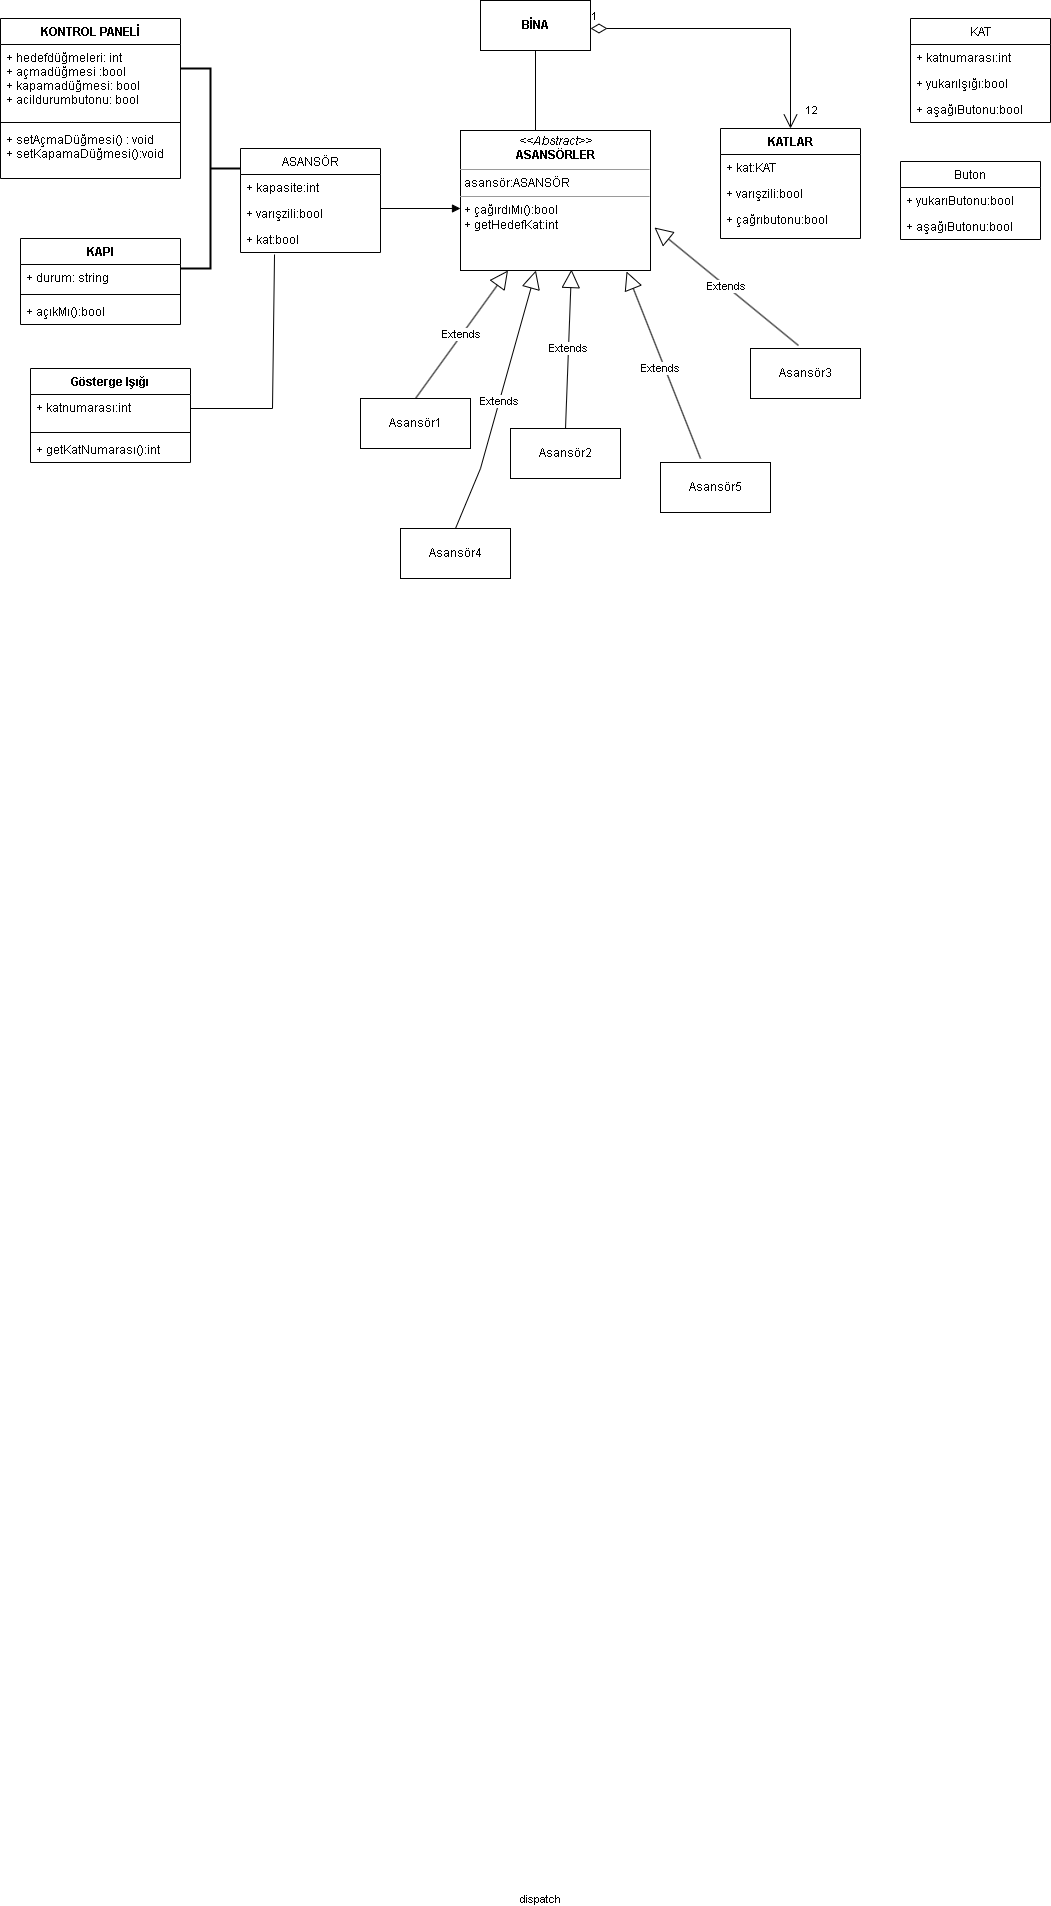

The diagram above was exported from draw.io. Its source (the exported page's mxGraphModel, read from the mxfile embedded in the PNG):
<mxGraphModel dx="1422" dy="794" grid="1" gridSize="10" guides="1" tooltips="1" connect="1" arrows="1" fold="1" page="1" pageScale="1" pageWidth="827" pageHeight="1169" math="0" shadow="0">
  <root>
    <mxCell id="0" />
    <mxCell id="1" parent="0" />
    <mxCell id="yZfhJpadTgweCGuGi9N_-1" value="KONTROL PANELİ" style="swimlane;fontStyle=1;align=center;verticalAlign=top;childLayout=stackLayout;horizontal=1;startSize=26;horizontalStack=0;resizeParent=1;resizeParentMax=0;resizeLast=0;collapsible=1;marginBottom=0;" vertex="1" parent="1">
      <mxGeometry y="80" width="180" height="160" as="geometry" />
    </mxCell>
    <mxCell id="yZfhJpadTgweCGuGi9N_-2" value="+ hedefdüğmeleri: int&#10;+ açmadüğmesi :bool&#10;+ kapamadüğmesi: bool&#10;+ acildurumbutonu: bool" style="text;strokeColor=none;fillColor=none;align=left;verticalAlign=top;spacingLeft=4;spacingRight=4;overflow=hidden;rotatable=0;points=[[0,0.5],[1,0.5]];portConstraint=eastwest;" vertex="1" parent="yZfhJpadTgweCGuGi9N_-1">
      <mxGeometry y="26" width="180" height="74" as="geometry" />
    </mxCell>
    <mxCell id="yZfhJpadTgweCGuGi9N_-3" value="" style="line;strokeWidth=1;fillColor=none;align=left;verticalAlign=middle;spacingTop=-1;spacingLeft=3;spacingRight=3;rotatable=0;labelPosition=right;points=[];portConstraint=eastwest;strokeColor=inherit;" vertex="1" parent="yZfhJpadTgweCGuGi9N_-1">
      <mxGeometry y="100" width="180" height="8" as="geometry" />
    </mxCell>
    <mxCell id="yZfhJpadTgweCGuGi9N_-4" value="+ setAçmaDüğmesi() : void&#10;+ setKapamaDüğmesi():void" style="text;strokeColor=none;fillColor=none;align=left;verticalAlign=top;spacingLeft=4;spacingRight=4;overflow=hidden;rotatable=0;points=[[0,0.5],[1,0.5]];portConstraint=eastwest;" vertex="1" parent="yZfhJpadTgweCGuGi9N_-1">
      <mxGeometry y="108" width="180" height="52" as="geometry" />
    </mxCell>
    <mxCell id="yZfhJpadTgweCGuGi9N_-5" value="Gösterge Işığı" style="swimlane;fontStyle=1;align=center;verticalAlign=top;childLayout=stackLayout;horizontal=1;startSize=26;horizontalStack=0;resizeParent=1;resizeParentMax=0;resizeLast=0;collapsible=1;marginBottom=0;" vertex="1" parent="1">
      <mxGeometry x="30" y="430" width="160" height="94" as="geometry" />
    </mxCell>
    <mxCell id="yZfhJpadTgweCGuGi9N_-6" value="+ katnumarası:int" style="text;strokeColor=none;fillColor=none;align=left;verticalAlign=top;spacingLeft=4;spacingRight=4;overflow=hidden;rotatable=0;points=[[0,0.5],[1,0.5]];portConstraint=eastwest;" vertex="1" parent="yZfhJpadTgweCGuGi9N_-5">
      <mxGeometry y="26" width="160" height="34" as="geometry" />
    </mxCell>
    <mxCell id="yZfhJpadTgweCGuGi9N_-7" value="" style="line;strokeWidth=1;fillColor=none;align=left;verticalAlign=middle;spacingTop=-1;spacingLeft=3;spacingRight=3;rotatable=0;labelPosition=right;points=[];portConstraint=eastwest;strokeColor=inherit;" vertex="1" parent="yZfhJpadTgweCGuGi9N_-5">
      <mxGeometry y="60" width="160" height="8" as="geometry" />
    </mxCell>
    <mxCell id="yZfhJpadTgweCGuGi9N_-8" value="+ getKatNumarası():int" style="text;strokeColor=none;fillColor=none;align=left;verticalAlign=top;spacingLeft=4;spacingRight=4;overflow=hidden;rotatable=0;points=[[0,0.5],[1,0.5]];portConstraint=eastwest;" vertex="1" parent="yZfhJpadTgweCGuGi9N_-5">
      <mxGeometry y="68" width="160" height="26" as="geometry" />
    </mxCell>
    <mxCell id="yZfhJpadTgweCGuGi9N_-9" value="KAPI" style="swimlane;fontStyle=1;align=center;verticalAlign=top;childLayout=stackLayout;horizontal=1;startSize=26;horizontalStack=0;resizeParent=1;resizeParentMax=0;resizeLast=0;collapsible=1;marginBottom=0;" vertex="1" parent="1">
      <mxGeometry x="20" y="300" width="160" height="86" as="geometry" />
    </mxCell>
    <mxCell id="yZfhJpadTgweCGuGi9N_-10" value="+ durum: string" style="text;strokeColor=none;fillColor=none;align=left;verticalAlign=top;spacingLeft=4;spacingRight=4;overflow=hidden;rotatable=0;points=[[0,0.5],[1,0.5]];portConstraint=eastwest;" vertex="1" parent="yZfhJpadTgweCGuGi9N_-9">
      <mxGeometry y="26" width="160" height="26" as="geometry" />
    </mxCell>
    <mxCell id="yZfhJpadTgweCGuGi9N_-11" value="" style="line;strokeWidth=1;fillColor=none;align=left;verticalAlign=middle;spacingTop=-1;spacingLeft=3;spacingRight=3;rotatable=0;labelPosition=right;points=[];portConstraint=eastwest;strokeColor=inherit;" vertex="1" parent="yZfhJpadTgweCGuGi9N_-9">
      <mxGeometry y="52" width="160" height="8" as="geometry" />
    </mxCell>
    <mxCell id="yZfhJpadTgweCGuGi9N_-12" value="+ açıkMı():bool" style="text;strokeColor=none;fillColor=none;align=left;verticalAlign=top;spacingLeft=4;spacingRight=4;overflow=hidden;rotatable=0;points=[[0,0.5],[1,0.5]];portConstraint=eastwest;" vertex="1" parent="yZfhJpadTgweCGuGi9N_-9">
      <mxGeometry y="60" width="160" height="26" as="geometry" />
    </mxCell>
    <mxCell id="yZfhJpadTgweCGuGi9N_-13" value="ASANSÖR" style="swimlane;fontStyle=0;childLayout=stackLayout;horizontal=1;startSize=26;fillColor=none;horizontalStack=0;resizeParent=1;resizeParentMax=0;resizeLast=0;collapsible=1;marginBottom=0;" vertex="1" parent="1">
      <mxGeometry x="240" y="210" width="140" height="104" as="geometry" />
    </mxCell>
    <mxCell id="yZfhJpadTgweCGuGi9N_-14" value="+ kapasite:int" style="text;strokeColor=none;fillColor=none;align=left;verticalAlign=top;spacingLeft=4;spacingRight=4;overflow=hidden;rotatable=0;points=[[0,0.5],[1,0.5]];portConstraint=eastwest;" vertex="1" parent="yZfhJpadTgweCGuGi9N_-13">
      <mxGeometry y="26" width="140" height="26" as="geometry" />
    </mxCell>
    <mxCell id="yZfhJpadTgweCGuGi9N_-15" value="+ varışzili:bool" style="text;strokeColor=none;fillColor=none;align=left;verticalAlign=top;spacingLeft=4;spacingRight=4;overflow=hidden;rotatable=0;points=[[0,0.5],[1,0.5]];portConstraint=eastwest;" vertex="1" parent="yZfhJpadTgweCGuGi9N_-13">
      <mxGeometry y="52" width="140" height="26" as="geometry" />
    </mxCell>
    <mxCell id="yZfhJpadTgweCGuGi9N_-16" value="+ kat:bool" style="text;strokeColor=none;fillColor=none;align=left;verticalAlign=top;spacingLeft=4;spacingRight=4;overflow=hidden;rotatable=0;points=[[0,0.5],[1,0.5]];portConstraint=eastwest;" vertex="1" parent="yZfhJpadTgweCGuGi9N_-13">
      <mxGeometry y="78" width="140" height="26" as="geometry" />
    </mxCell>
    <mxCell id="yZfhJpadTgweCGuGi9N_-18" value="" style="strokeWidth=2;html=1;shape=mxgraph.flowchart.annotation_2;align=left;labelPosition=right;pointerEvents=1;rotation=-180;" vertex="1" parent="1">
      <mxGeometry x="180" y="130" width="60" height="200" as="geometry" />
    </mxCell>
    <mxCell id="yZfhJpadTgweCGuGi9N_-28" value="" style="endArrow=none;html=1;rounded=0;entryX=0.243;entryY=1.077;entryDx=0;entryDy=0;entryPerimeter=0;" edge="1" parent="1" target="yZfhJpadTgweCGuGi9N_-16">
      <mxGeometry width="50" height="50" relative="1" as="geometry">
        <mxPoint x="190" y="470" as="sourcePoint" />
        <mxPoint x="272" y="320" as="targetPoint" />
        <Array as="points">
          <mxPoint x="272" y="470" />
        </Array>
      </mxGeometry>
    </mxCell>
    <mxCell id="yZfhJpadTgweCGuGi9N_-31" value="&lt;p style=&quot;margin:0px;margin-top:4px;text-align:center;&quot;&gt;&lt;i&gt;&amp;lt;&amp;lt;Abstract&amp;gt;&amp;gt;&lt;/i&gt;&lt;br&gt;&lt;b&gt;ASANSÖRLER&lt;/b&gt;&lt;/p&gt;&lt;hr size=&quot;1&quot;&gt;&lt;p style=&quot;margin:0px;margin-left:4px;&quot;&gt;asansör:ASANSÖR&lt;/p&gt;&lt;hr size=&quot;1&quot;&gt;&lt;p style=&quot;margin:0px;margin-left:4px;&quot;&gt;+ çağırdıMı():bool&lt;br&gt;&lt;/p&gt;&lt;p style=&quot;margin:0px;margin-left:4px;&quot;&gt;+ getHedefKat:int&lt;/p&gt;" style="verticalAlign=top;align=left;overflow=fill;fontSize=12;fontFamily=Helvetica;html=1;" vertex="1" parent="1">
      <mxGeometry x="460" y="192" width="190" height="140" as="geometry" />
    </mxCell>
    <mxCell id="yZfhJpadTgweCGuGi9N_-32" value="dispatch" style="html=1;verticalAlign=bottom;endArrow=block;rounded=0;" edge="1" parent="1">
      <mxGeometry x="1" y="-1702" width="80" relative="1" as="geometry">
        <mxPoint x="380" y="270" as="sourcePoint" />
        <mxPoint x="460" y="270" as="targetPoint" />
        <mxPoint x="80" y="-2" as="offset" />
      </mxGeometry>
    </mxCell>
    <mxCell id="yZfhJpadTgweCGuGi9N_-33" value="Asansör1" style="html=1;" vertex="1" parent="1">
      <mxGeometry x="360" y="460" width="110" height="50" as="geometry" />
    </mxCell>
    <mxCell id="yZfhJpadTgweCGuGi9N_-34" value="Asansör2" style="html=1;" vertex="1" parent="1">
      <mxGeometry x="510" y="490" width="110" height="50" as="geometry" />
    </mxCell>
    <mxCell id="yZfhJpadTgweCGuGi9N_-35" value="Asansör3" style="html=1;" vertex="1" parent="1">
      <mxGeometry x="750" y="410" width="110" height="50" as="geometry" />
    </mxCell>
    <mxCell id="yZfhJpadTgweCGuGi9N_-36" value="Asansör4" style="html=1;" vertex="1" parent="1">
      <mxGeometry x="400" y="590" width="110" height="50" as="geometry" />
    </mxCell>
    <mxCell id="yZfhJpadTgweCGuGi9N_-37" value="Asansör5" style="html=1;" vertex="1" parent="1">
      <mxGeometry x="660" y="524" width="110" height="50" as="geometry" />
    </mxCell>
    <mxCell id="yZfhJpadTgweCGuGi9N_-42" value="&lt;b&gt;BİNA&lt;/b&gt;" style="html=1;" vertex="1" parent="1">
      <mxGeometry x="480" y="62" width="110" height="50" as="geometry" />
    </mxCell>
    <mxCell id="yZfhJpadTgweCGuGi9N_-44" value="" style="line;strokeWidth=1;direction=south;html=1;" vertex="1" parent="1">
      <mxGeometry x="530" y="112" width="10" height="80" as="geometry" />
    </mxCell>
    <mxCell id="yZfhJpadTgweCGuGi9N_-45" value="KATLAR" style="swimlane;fontStyle=1;childLayout=stackLayout;horizontal=1;startSize=26;fillColor=none;horizontalStack=0;resizeParent=1;resizeParentMax=0;resizeLast=0;collapsible=1;marginBottom=0;strokeWidth=1;" vertex="1" parent="1">
      <mxGeometry x="720" y="190" width="140" height="110" as="geometry" />
    </mxCell>
    <mxCell id="yZfhJpadTgweCGuGi9N_-46" value="+ kat:KAT" style="text;strokeColor=none;fillColor=none;align=left;verticalAlign=top;spacingLeft=4;spacingRight=4;overflow=hidden;rotatable=0;points=[[0,0.5],[1,0.5]];portConstraint=eastwest;strokeWidth=1;" vertex="1" parent="yZfhJpadTgweCGuGi9N_-45">
      <mxGeometry y="26" width="140" height="26" as="geometry" />
    </mxCell>
    <mxCell id="yZfhJpadTgweCGuGi9N_-47" value="+ varışzili:bool" style="text;strokeColor=none;fillColor=none;align=left;verticalAlign=top;spacingLeft=4;spacingRight=4;overflow=hidden;rotatable=0;points=[[0,0.5],[1,0.5]];portConstraint=eastwest;strokeWidth=1;" vertex="1" parent="yZfhJpadTgweCGuGi9N_-45">
      <mxGeometry y="52" width="140" height="26" as="geometry" />
    </mxCell>
    <mxCell id="yZfhJpadTgweCGuGi9N_-48" value="+ çağrıbutonu:bool" style="text;strokeColor=none;fillColor=none;align=left;verticalAlign=top;spacingLeft=4;spacingRight=4;overflow=hidden;rotatable=0;points=[[0,0.5],[1,0.5]];portConstraint=eastwest;strokeWidth=1;" vertex="1" parent="yZfhJpadTgweCGuGi9N_-45">
      <mxGeometry y="78" width="140" height="32" as="geometry" />
    </mxCell>
    <mxCell id="yZfhJpadTgweCGuGi9N_-49" value="Buton" style="swimlane;fontStyle=0;childLayout=stackLayout;horizontal=1;startSize=26;fillColor=none;horizontalStack=0;resizeParent=1;resizeParentMax=0;resizeLast=0;collapsible=1;marginBottom=0;strokeWidth=1;" vertex="1" parent="1">
      <mxGeometry x="900" y="223" width="140" height="78" as="geometry" />
    </mxCell>
    <mxCell id="yZfhJpadTgweCGuGi9N_-50" value="+ yukarıButonu:bool" style="text;strokeColor=none;fillColor=none;align=left;verticalAlign=top;spacingLeft=4;spacingRight=4;overflow=hidden;rotatable=0;points=[[0,0.5],[1,0.5]];portConstraint=eastwest;strokeWidth=1;" vertex="1" parent="yZfhJpadTgweCGuGi9N_-49">
      <mxGeometry y="26" width="140" height="26" as="geometry" />
    </mxCell>
    <mxCell id="yZfhJpadTgweCGuGi9N_-51" value="+ aşağıButonu:bool" style="text;strokeColor=none;fillColor=none;align=left;verticalAlign=top;spacingLeft=4;spacingRight=4;overflow=hidden;rotatable=0;points=[[0,0.5],[1,0.5]];portConstraint=eastwest;strokeWidth=1;" vertex="1" parent="yZfhJpadTgweCGuGi9N_-49">
      <mxGeometry y="52" width="140" height="26" as="geometry" />
    </mxCell>
    <mxCell id="yZfhJpadTgweCGuGi9N_-53" value="KAT" style="swimlane;fontStyle=0;childLayout=stackLayout;horizontal=1;startSize=26;fillColor=none;horizontalStack=0;resizeParent=1;resizeParentMax=0;resizeLast=0;collapsible=1;marginBottom=0;strokeWidth=1;" vertex="1" parent="1">
      <mxGeometry x="910" y="80" width="140" height="104" as="geometry" />
    </mxCell>
    <mxCell id="yZfhJpadTgweCGuGi9N_-54" value="+ katnumarası:int&#10;" style="text;strokeColor=none;fillColor=none;align=left;verticalAlign=top;spacingLeft=4;spacingRight=4;overflow=hidden;rotatable=0;points=[[0,0.5],[1,0.5]];portConstraint=eastwest;strokeWidth=1;" vertex="1" parent="yZfhJpadTgweCGuGi9N_-53">
      <mxGeometry y="26" width="140" height="26" as="geometry" />
    </mxCell>
    <mxCell id="yZfhJpadTgweCGuGi9N_-55" value="+ yukarıIşığı:bool" style="text;strokeColor=none;fillColor=none;align=left;verticalAlign=top;spacingLeft=4;spacingRight=4;overflow=hidden;rotatable=0;points=[[0,0.5],[1,0.5]];portConstraint=eastwest;strokeWidth=1;" vertex="1" parent="yZfhJpadTgweCGuGi9N_-53">
      <mxGeometry y="52" width="140" height="26" as="geometry" />
    </mxCell>
    <mxCell id="yZfhJpadTgweCGuGi9N_-56" value="+ aşağıButonu:bool" style="text;strokeColor=none;fillColor=none;align=left;verticalAlign=top;spacingLeft=4;spacingRight=4;overflow=hidden;rotatable=0;points=[[0,0.5],[1,0.5]];portConstraint=eastwest;strokeWidth=1;" vertex="1" parent="yZfhJpadTgweCGuGi9N_-53">
      <mxGeometry y="78" width="140" height="26" as="geometry" />
    </mxCell>
    <mxCell id="yZfhJpadTgweCGuGi9N_-57" value="1" style="endArrow=open;html=1;endSize=12;startArrow=diamondThin;startSize=14;startFill=0;edgeStyle=orthogonalEdgeStyle;align=left;verticalAlign=bottom;rounded=0;entryX=0.5;entryY=0;entryDx=0;entryDy=0;" edge="1" parent="1" target="yZfhJpadTgweCGuGi9N_-45">
      <mxGeometry x="-1" y="3" relative="1" as="geometry">
        <mxPoint x="590" y="90" as="sourcePoint" />
        <mxPoint x="750" y="90" as="targetPoint" />
      </mxGeometry>
    </mxCell>
    <mxCell id="yZfhJpadTgweCGuGi9N_-58" value="12" style="edgeLabel;html=1;align=center;verticalAlign=middle;resizable=0;points=[];" vertex="1" connectable="0" parent="yZfhJpadTgweCGuGi9N_-57">
      <mxGeometry x="0.8" y="5" relative="1" as="geometry">
        <mxPoint x="15" y="11" as="offset" />
      </mxGeometry>
    </mxCell>
    <mxCell id="yZfhJpadTgweCGuGi9N_-59" value="Extends" style="endArrow=block;endSize=16;endFill=0;html=1;rounded=0;exitX=0.5;exitY=0;exitDx=0;exitDy=0;entryX=0.25;entryY=1;entryDx=0;entryDy=0;" edge="1" parent="1" source="yZfhJpadTgweCGuGi9N_-33" target="yZfhJpadTgweCGuGi9N_-31">
      <mxGeometry width="160" relative="1" as="geometry">
        <mxPoint x="350" y="350" as="sourcePoint" />
        <mxPoint x="510" y="350" as="targetPoint" />
        <Array as="points" />
      </mxGeometry>
    </mxCell>
    <mxCell id="yZfhJpadTgweCGuGi9N_-60" value="Extends" style="endArrow=block;endSize=16;endFill=0;html=1;rounded=0;entryX=0.584;entryY=0.993;entryDx=0;entryDy=0;entryPerimeter=0;exitX=0.5;exitY=0;exitDx=0;exitDy=0;" edge="1" parent="1" source="yZfhJpadTgweCGuGi9N_-34" target="yZfhJpadTgweCGuGi9N_-31">
      <mxGeometry width="160" relative="1" as="geometry">
        <mxPoint x="470" y="369" as="sourcePoint" />
        <mxPoint x="630" y="369" as="targetPoint" />
        <Array as="points" />
      </mxGeometry>
    </mxCell>
    <mxCell id="yZfhJpadTgweCGuGi9N_-61" value="Extends" style="endArrow=block;endSize=16;endFill=0;html=1;rounded=0;entryX=0.874;entryY=1.007;entryDx=0;entryDy=0;entryPerimeter=0;" edge="1" parent="1" target="yZfhJpadTgweCGuGi9N_-31">
      <mxGeometry x="-0.0214" y="4" width="160" relative="1" as="geometry">
        <mxPoint x="700" y="520" as="sourcePoint" />
        <mxPoint x="780" y="350" as="targetPoint" />
        <Array as="points" />
        <mxPoint as="offset" />
      </mxGeometry>
    </mxCell>
    <mxCell id="yZfhJpadTgweCGuGi9N_-62" value="Extends" style="endArrow=block;endSize=16;endFill=0;html=1;rounded=0;exitX=0.436;exitY=-0.06;exitDx=0;exitDy=0;exitPerimeter=0;entryX=1.021;entryY=0.693;entryDx=0;entryDy=0;entryPerimeter=0;" edge="1" parent="1" source="yZfhJpadTgweCGuGi9N_-35" target="yZfhJpadTgweCGuGi9N_-31">
      <mxGeometry width="160" relative="1" as="geometry">
        <mxPoint x="700" y="370" as="sourcePoint" />
        <mxPoint x="860" y="370" as="targetPoint" />
      </mxGeometry>
    </mxCell>
    <mxCell id="yZfhJpadTgweCGuGi9N_-63" value="Extends" style="endArrow=block;endSize=16;endFill=0;html=1;rounded=0;exitX=0.5;exitY=0;exitDx=0;exitDy=0;" edge="1" parent="1" source="yZfhJpadTgweCGuGi9N_-36" target="yZfhJpadTgweCGuGi9N_-31">
      <mxGeometry width="160" relative="1" as="geometry">
        <mxPoint x="455" y="574" as="sourcePoint" />
        <mxPoint x="615" y="574" as="targetPoint" />
        <Array as="points">
          <mxPoint x="480" y="530" />
        </Array>
        <mxPoint as="offset" />
      </mxGeometry>
    </mxCell>
  </root>
</mxGraphModel>